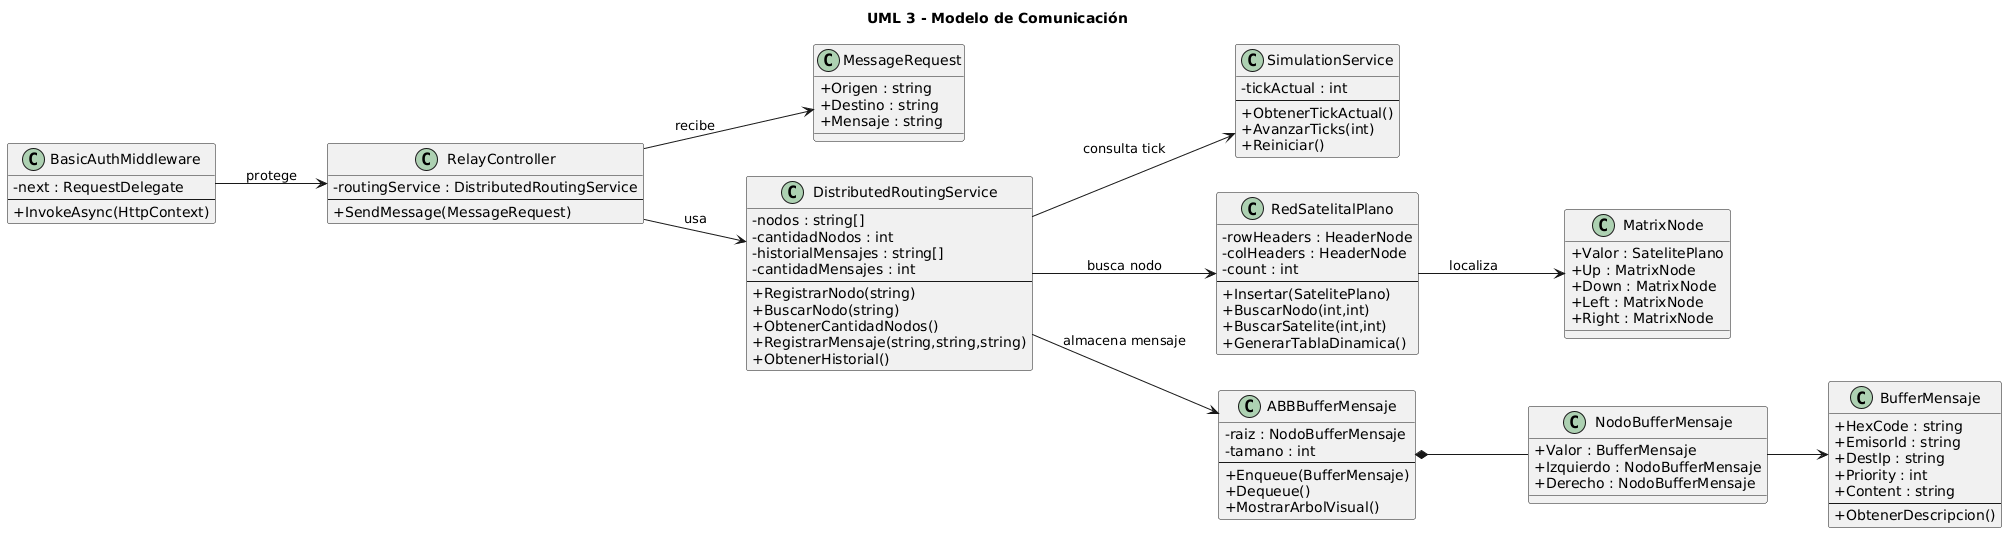

The diagram above was rendered by PlantUML. Its source (embedded in the PNG):
@startuml
title UML 3 - Modelo de Comunicación

skinparam classAttributeIconSize 0
skinparam shadowing false
left to right direction

class BasicAuthMiddleware{
- next : RequestDelegate
--
+ InvokeAsync(HttpContext)
}

class RelayController{
- routingService : DistributedRoutingService
--
+ SendMessage(MessageRequest)
}

class MessageRequest{
+ Origen : string
+ Destino : string
+ Mensaje : string
}

class DistributedRoutingService{
- nodos : string[]
- cantidadNodos : int
- historialMensajes : string[]
- cantidadMensajes : int
--
+ RegistrarNodo(string)
+ BuscarNodo(string)
+ ObtenerCantidadNodos()
+ RegistrarMensaje(string,string,string)
+ ObtenerHistorial()
}

class SimulationService{
- tickActual : int
--
+ ObtenerTickActual()
+ AvanzarTicks(int)
+ Reiniciar()
}

class RedSatelitalPlano{
- rowHeaders : HeaderNode
- colHeaders : HeaderNode
- count : int
--
+ Insertar(SatelitePlano)
+ BuscarNodo(int,int)
+ BuscarSatelite(int,int)
+ GenerarTablaDinamica()
}

class MatrixNode{
+ Valor : SatelitePlano
+ Up : MatrixNode
+ Down : MatrixNode
+ Left : MatrixNode
+ Right : MatrixNode
}

class ABBBufferMensaje{
- raiz : NodoBufferMensaje
- tamano : int
--
+ Enqueue(BufferMensaje)
+ Dequeue()
+ MostrarArbolVisual()
}

class NodoBufferMensaje{
+ Valor : BufferMensaje
+ Izquierdo : NodoBufferMensaje
+ Derecho : NodoBufferMensaje
}

class BufferMensaje{
+ HexCode : string
+ EmisorId : string
+ DestIp : string
+ Priority : int
+ Content : string
--
+ ObtenerDescripcion()
}

BasicAuthMiddleware --> RelayController : protege

RelayController --> MessageRequest : recibe

RelayController --> DistributedRoutingService : usa

DistributedRoutingService --> SimulationService : consulta tick

DistributedRoutingService --> RedSatelitalPlano : busca nodo

RedSatelitalPlano --> MatrixNode : localiza

DistributedRoutingService --> ABBBufferMensaje : almacena mensaje

ABBBufferMensaje *-- NodoBufferMensaje

NodoBufferMensaje --> BufferMensaje
@enduml